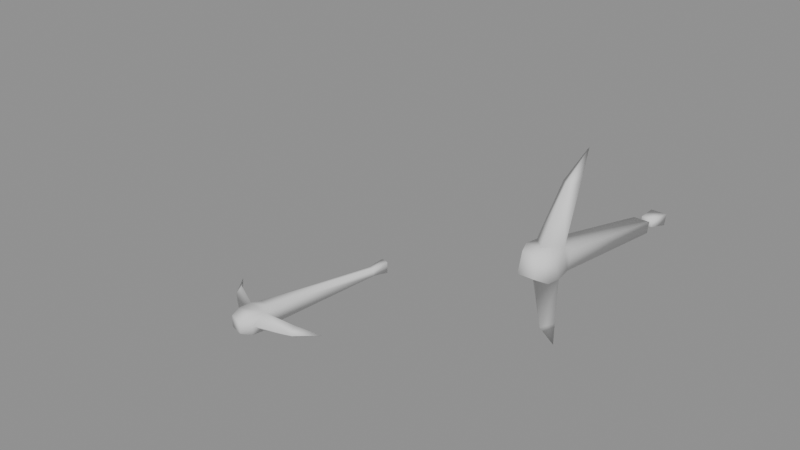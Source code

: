 # Source: iron_pickaxe.blend  (saved by Blender 5.1.30; exported with 4.5.12 LTS)
import bpy
from mathutils import Matrix  # noqa: F401  (used for matrix-valued properties, if any)

bpy.ops.wm.read_factory_settings(use_empty=True)
scene = bpy.context.scene
scene.name = 'Scene'

# ---- meshes
me_runescapemodel = bpy.data.meshes.new('runescapemodel')
me_runescapemodel.from_pydata([(-29.0, 84.0, 64.0), (-29.0, 104.0, 69.0), (-34.0, 103.0, 63.0), (-32.0, 85.0, 60.0), (-29.0, 73.0, 55.0), (-26.0, 85.0, 60.0), (-24.0, 103.0, 63.0), (-24.0, 104.0, 69.0), (-26.0, 107.0, 74.0), (-32.0, 107.0, 74.0), (-34.0, 104.0, 69.0), (-34.0, 113.0, 61.0), (-34.0, 111.0, 57.0), (-34.0, 104.0, 58.0), (-24.0, 104.0, 58.0), (-24.0, 113.0, 61.0), (-24.0, 114.0, 67.0), (-26.0, 114.0, 72.0), (-32.0, 114.0, 72.0), (-34.0, 114.0, 67.0), (-29.0, 114.0, 67.0), (-29.0, 131.0, 54.0), (-32.0, 130.0, 51.0), (-24.0, 111.0, 57.0), (-26.0, 98.0, 1.0), (-32.0, 98.0, 1.0), (-32.0, 94.0, 2.0), (-26.0, 94.0, 2.0), (-26.0, 130.0, 51.0), (-29.0, 139.0, 42.0), (-32.0, 96.0, -12.0), (-32.0, 92.0, -11.0), (-31.0, 97.0, -3.0), (-26.0, 96.0, -12.0), (-26.0, 92.0, -11.0), (-31.0, 94.0, -3.0), (-27.0, 94.0, -3.0), (-27.0, 97.0, -3.0)], [], [(0, 1, 2), (0, 2, 3), (0, 3, 4), (0, 4, 5), (0, 5, 6), (0, 6, 1), (1, 6, 7), (1, 7, 8), (1, 8, 9), (1, 9, 10), (1, 10, 2), (2, 10, 11), (2, 11, 12), (2, 12, 13), (2, 13, 6), (2, 6, 5), (2, 5, 3), (3, 5, 4), (6, 13, 14), (6, 14, 15), (6, 15, 16), (6, 16, 7), (7, 16, 17), (7, 17, 8), (8, 17, 9), (9, 17, 18), (9, 18, 19), (9, 19, 10), (10, 19, 11), (11, 19, 20), (11, 20, 21), (11, 21, 22), (11, 22, 15), (11, 15, 23), (11, 23, 12), (12, 23, 24), (12, 24, 25), (12, 25, 13), (13, 25, 26), (13, 26, 14), (14, 26, 27), (14, 27, 23), (14, 23, 15), (21, 20, 15), (21, 15, 28), (21, 28, 29), (21, 29, 22), (22, 29, 28), (22, 28, 15), (15, 20, 16), (16, 20, 17), (17, 20, 18), (18, 20, 19), (27, 24, 23), (24, 27, 26), (24, 26, 25), (30, 31, 32), (30, 32, 33), (30, 33, 34), (30, 34, 31), (31, 34, 35), (31, 35, 32), (32, 35, 36), (32, 36, 37), (32, 37, 33), (33, 37, 36), (33, 36, 34), (34, 36, 35)])
me_runescapemodel.polygons.foreach_set('use_smooth', [True] * 68)
me_runescapemodel.update()
me_runescapemodel.normals_split_custom_set([tuple(v) for v in zip(*[iter([1.765e-08, -0.4521, 0.892, 0.0, -0.8077, 0.5896, -0.8697, -0.481, -0.1111, 1.765e-08, -0.4521, 0.892, -0.8697, -0.481, -0.1111, -0.9072, -0.04764, -0.4179, 1.765e-08, -0.4521, 0.892, -0.9072, -0.04764, -0.4179, 0.0, -0.881, -0.4732, 1.765e-08, -0.4521, 0.892, 0.0, -0.881, -0.4732, 0.9072, -0.04764, -0.4179, 1.765e-08, -0.4521, 0.892, 0.9072, -0.04764, -0.4179, 0.8697, -0.481, -0.1112, 1.765e-08, -0.4521, 0.892, 0.8697, -0.481, -0.1112, 0.0, -0.8077, 0.5896, 0.0, -0.8077, 0.5896, 0.8697, -0.481, -0.1112, 0.6904, -0.6398, 0.3376, 0.0, -0.8077, 0.5896, 0.6904, -0.6398, 0.3376, 0.4673, -0.2813, 0.8382, 0.0, -0.8077, 0.5896, 0.4673, -0.2813, 0.8382, -0.459, -0.285, 0.8415, 0.0, -0.8077, 0.5896, -0.459, -0.285, 0.8415, -0.689, -0.643, 0.3343, 0.0, -0.8077, 0.5896, -0.689, -0.643, 0.3343, -0.8697, -0.481, -0.1111, -0.8697, -0.481, -0.1111, -0.689, -0.643, 0.3343, -0.8693, 0.4358, -0.2331, -0.8697, -0.481, -0.1111, -0.8693, 0.4358, -0.2331, -0.737, 0.6317, -0.2404, -0.8697, -0.481, -0.1111, -0.737, 0.6317, -0.2404, -0.754, -0.6565, -0.02007, -0.8697, -0.481, -0.1111, -0.754, -0.6565, -0.02007, 0.8697, -0.481, -0.1112, -0.8697, -0.481, -0.1111, 0.8697, -0.481, -0.1112, 0.9072, -0.04764, -0.4179, -0.8697, -0.481, -0.1111, 0.9072, -0.04764, -0.4179, -0.9072, -0.04764, -0.4179, -0.9072, -0.04764, -0.4179, 0.9072, -0.04764, -0.4179, 0.0, -0.881, -0.4732, 0.8697, -0.481, -0.1112, -0.754, -0.6565, -0.02007, 0.7541, -0.6565, -0.02016, 0.8697, -0.481, -0.1112, 0.7541, -0.6565, -0.02016, 0.8693, 0.4358, -0.2331, 0.8697, -0.481, -0.1112, 0.8693, 0.4358, -0.2331, 0.7113, 0.7001, 0.06298, 0.8697, -0.481, -0.1112, 0.7113, 0.7001, 0.06298, 0.6904, -0.6398, 0.3376, 0.6904, -0.6398, 0.3376, 0.7113, 0.7001, 0.06298, 0.456, 0.6769, 0.5778, 0.6904, -0.6398, 0.3376, 0.456, 0.6769, 0.5778, 0.4673, -0.2813, 0.8382, 0.4673, -0.2813, 0.8382, 0.456, 0.6769, 0.5778, -0.459, -0.285, 0.8415, -0.459, -0.285, 0.8415, 0.456, 0.6769, 0.5778, -0.4471, 0.682, 0.5788, -0.459, -0.285, 0.8415, -0.4471, 0.682, 0.5788, -0.7099, 0.702, 0.05731, -0.459, -0.285, 0.8415, -0.7099, 0.702, 0.05731, -0.689, -0.643, 0.3343, -0.689, -0.643, 0.3343, -0.7099, 0.702, 0.05731, -0.8693, 0.4358, -0.2331, -0.8693, 0.4358, -0.2331, -0.7099, 0.702, 0.05731, 0.0, 0.9856, 0.1692, -0.8693, 0.4358, -0.2331, 0.0, 0.9856, 0.1692, 0.0, 0.7004, 0.7137, -0.8693, 0.4358, -0.2331, 0.0, 0.7004, 0.7137, -0.937, -0.02857, -0.3482, -0.8693, 0.4358, -0.2331, -0.937, -0.02857, -0.3482, 0.8693, 0.4358, -0.2331, -0.8693, 0.4358, -0.2331, 0.8693, 0.4358, -0.2331, 0.737, 0.6316, -0.2404, -0.8693, 0.4358, -0.2331, 0.737, 0.6316, -0.2404, -0.737, 0.6317, -0.2404, -0.737, 0.6317, -0.2404, 0.737, 0.6316, -0.2404, 0.5655, 0.426, -0.7062, -0.737, 0.6317, -0.2404, 0.5655, 0.426, -0.7062, -0.5654, 0.426, -0.7063, -0.737, 0.6317, -0.2404, -0.5654, 0.426, -0.7063, -0.754, -0.6565, -0.02007, -0.754, -0.6565, -0.02007, -0.5654, 0.426, -0.7063, -0.5695, -0.6871, -0.4512, -0.754, -0.6565, -0.02007, -0.5695, -0.6871, -0.4512, 0.7541, -0.6565, -0.02016, 0.7541, -0.6565, -0.02016, -0.5695, -0.6871, -0.4512, 0.5697, -0.687, -0.4511, 0.7541, -0.6565, -0.02016, 0.5697, -0.687, -0.4511, 0.737, 0.6316, -0.2404, 0.7541, -0.6565, -0.02016, 0.737, 0.6316, -0.2404, 0.8693, 0.4358, -0.2331, 0.0, 0.7004, 0.7137, 0.0, 0.9856, 0.1692, 0.8693, 0.4358, -0.2331, 0.0, 0.7004, 0.7137, 0.8693, 0.4358, -0.2331, 0.937, -0.02857, -0.3482, 0.0, 0.7004, 0.7137, 0.937, -0.02857, -0.3482, 0.0, 0.6582, -0.7528, 0.0, 0.7004, 0.7137, 0.0, 0.6582, -0.7528, -0.937, -0.02857, -0.3482, -0.937, -0.02857, -0.3482, 0.0, 0.6582, -0.7528, 0.937, -0.02857, -0.3482, -0.937, -0.02857, -0.3482, 0.937, -0.02857, -0.3482, 0.8693, 0.4358, -0.2331, 0.8693, 0.4358, -0.2331, 0.0, 0.9856, 0.1692, 0.7113, 0.7001, 0.06298, 0.7113, 0.7001, 0.06298, 0.0, 0.9856, 0.1692, 0.456, 0.6769, 0.5778, 0.456, 0.6769, 0.5778, 0.0, 0.9856, 0.1692, -0.4471, 0.682, 0.5788, -0.4471, 0.682, 0.5788, 0.0, 0.9856, 0.1692, -0.7099, 0.702, 0.05731, 0.5697, -0.687, -0.4511, 0.5655, 0.426, -0.7062, 0.737, 0.6316, -0.2404, 0.5655, 0.426, -0.7062, 0.5697, -0.687, -0.4511, -0.5695, -0.6871, -0.4512, 0.5655, 0.426, -0.7062, -0.5695, -0.6871, -0.4512, -0.5654, 0.426, -0.7063, -0.6028, 0.4682, -0.646, -0.6117, -0.6875, -0.3913, -0.5344, 0.62, 0.5745, -0.6028, 0.4682, -0.646, -0.5344, 0.62, 0.5745, 0.6051, 0.4678, -0.6442, -0.6028, 0.4682, -0.646, 0.6051, 0.4678, -0.6442, 0.6143, -0.6862, -0.3895, -0.6028, 0.4682, -0.646, 0.6143, -0.6862, -0.3895, -0.6117, -0.6875, -0.3913, -0.6117, -0.6875, -0.3913, 0.6143, -0.6862, -0.3895, -0.5477, -0.4994, 0.6713, -0.6117, -0.6875, -0.3913, -0.5477, -0.4994, 0.6713, -0.5344, 0.62, 0.5745, -0.5344, 0.62, 0.5745, -0.5477, -0.4994, 0.6713, 0.5518, -0.4983, 0.6687, -0.5344, 0.62, 0.5745, 0.5518, -0.4983, 0.6687, 0.5377, 0.6187, 0.5728, -0.5344, 0.62, 0.5745, 0.5377, 0.6187, 0.5728, 0.6051, 0.4678, -0.6442, 0.6051, 0.4678, -0.6442, 0.5377, 0.6187, 0.5728, 0.5518, -0.4983, 0.6687, 0.6051, 0.4678, -0.6442, 0.5518, -0.4983, 0.6687, 0.6143, -0.6862, -0.3895, 0.6143, -0.6862, -0.3895, 0.5518, -0.4983, 0.6687, -0.5477, -0.4994, 0.6713])] * 3)])
me_runescapemodel_001 = bpy.data.meshes.new('runescapemodel.001')
me_runescapemodel_001.from_pydata([(23.0, 4.0, 32.0), (4.0, 4.0, 37.0), (5.0, -1.0, 31.0), (22.0, 1.0, 28.0), (34.0, 4.0, 23.0), (22.0, 7.0, 28.0), (5.0, 9.0, 31.0), (4.0, 9.0, 37.0), (1.0, 7.0, 42.0), (1.0, 1.0, 42.0), (4.0, -1.0, 37.0), (-5.0, -1.0, 29.0), (-3.0, -1.0, 25.0), (4.0, -1.0, 26.0), (4.0, 9.0, 26.0), (-5.0, 9.0, 29.0), (-6.0, 9.0, 35.0), (-6.0, 7.0, 40.0), (-6.0, 1.0, 40.0), (-6.0, -1.0, 35.0), (-6.0, 4.0, 35.0), (-23.0, 4.0, 22.0), (-22.0, 1.0, 19.0), (-3.0, 9.0, 25.0), (11.0, 6.0, -35.0), (11.0, 2.0, -35.0), (14.0, 2.0, -35.0), (14.0, 6.0, -35.0), (-22.0, 7.0, 19.0), (-31.0, 4.0, 10.0), (12.0, 7.0, -44.0), (12.0, 1.0, -44.0), (16.0, 1.0, -43.0), (16.0, 7.0, -43.0)], [], [(0, 1, 2), (0, 2, 3), (0, 3, 4), (0, 4, 5), (0, 5, 6), (0, 6, 1), (1, 6, 7), (1, 7, 8), (1, 8, 9), (1, 9, 10), (1, 10, 2), (2, 10, 11), (2, 11, 12), (2, 12, 13), (2, 13, 6), (2, 6, 5), (2, 5, 3), (3, 5, 4), (6, 13, 14), (6, 14, 15), (6, 15, 16), (6, 16, 7), (7, 16, 17), (7, 17, 8), (8, 17, 9), (9, 17, 18), (9, 18, 19), (9, 19, 10), (10, 19, 11), (11, 19, 20), (11, 20, 21), (11, 21, 22), (11, 22, 15), (11, 15, 23), (11, 23, 12), (12, 23, 24), (12, 24, 25), (12, 25, 13), (13, 25, 26), (13, 26, 14), (14, 26, 27), (14, 27, 23), (14, 23, 15), (21, 20, 15), (21, 15, 28), (21, 28, 29), (21, 29, 22), (22, 29, 28), (22, 28, 15), (15, 20, 16), (16, 20, 17), (17, 20, 18), (18, 20, 19), (27, 24, 23), (24, 27, 26), (24, 26, 25), (24, 25, 27), (24, 27, 30), (24, 30, 25), (25, 30, 31), (25, 31, 32), (25, 32, 26), (25, 26, 27), (27, 26, 33), (27, 33, 30), (30, 33, 31), (31, 33, 32), (32, 33, 26)])
me_runescapemodel_001.polygons.foreach_set('use_smooth', [True] * 68)
me_runescapemodel_001.update()
me_runescapemodel_001.normals_split_custom_set([tuple(v) for v in zip(*[iter([0.459, 1.753e-08, 0.8884, 0.8097, 0.0, 0.5869, 0.4816, -0.8695, -0.1094, 0.459, 1.753e-08, 0.8884, 0.4816, -0.8695, -0.1094, 0.04753, -0.9056, -0.4215, 0.459, 1.753e-08, 0.8884, 0.04753, -0.9056, -0.4215, 0.881, 0.0, -0.4732, 0.459, 1.753e-08, 0.8884, 0.881, 0.0, -0.4732, 0.04753, 0.9056, -0.4215, 0.459, 1.753e-08, 0.8884, 0.04753, 0.9056, -0.4215, 0.4816, 0.8695, -0.1094, 0.459, 1.753e-08, 0.8884, 0.4816, 0.8695, -0.1094, 0.8097, 0.0, 0.5869, 0.8097, 0.0, 0.5869, 0.4816, 0.8695, -0.1094, 0.6398, 0.6904, 0.3376, 0.8097, 0.0, 0.5869, 0.6398, 0.6904, 0.3376, 0.2813, 0.4673, 0.8382, 0.8097, 0.0, 0.5869, 0.2813, 0.4673, 0.8382, 0.285, -0.459, 0.8415, 0.8097, 0.0, 0.5869, 0.285, -0.459, 0.8415, 0.643, -0.689, 0.3343, 0.8097, 0.0, 0.5869, 0.643, -0.689, 0.3343, 0.4816, -0.8695, -0.1094, 0.4816, -0.8695, -0.1094, 0.643, -0.689, 0.3343, -0.4358, -0.8693, -0.2331, 0.4816, -0.8695, -0.1094, -0.4358, -0.8693, -0.2331, -0.629, -0.7378, -0.2449, 0.4816, -0.8695, -0.1094, -0.629, -0.7378, -0.2449, 0.6571, -0.7532, -0.02986, 0.4816, -0.8695, -0.1094, 0.6571, -0.7532, -0.02986, 0.4816, 0.8695, -0.1094, 0.4816, -0.8695, -0.1094, 0.4816, 0.8695, -0.1094, 0.04753, 0.9056, -0.4215, 0.4816, -0.8695, -0.1094, 0.04753, 0.9056, -0.4215, 0.04753, -0.9056, -0.4215, 0.04753, -0.9056, -0.4215, 0.04753, 0.9056, -0.4215, 0.881, 0.0, -0.4732, 0.4816, 0.8695, -0.1094, 0.6571, -0.7532, -0.02986, 0.6572, 0.7532, -0.02974, 0.4816, 0.8695, -0.1094, 0.6572, 0.7532, -0.02974, -0.4358, 0.8693, -0.2331, 0.4816, 0.8695, -0.1094, -0.4358, 0.8693, -0.2331, -0.7001, 0.7113, 0.06298, 0.4816, 0.8695, -0.1094, -0.7001, 0.7113, 0.06298, 0.6398, 0.6904, 0.3376, 0.6398, 0.6904, 0.3376, -0.7001, 0.7113, 0.06298, -0.6769, 0.456, 0.5778, 0.6398, 0.6904, 0.3376, -0.6769, 0.456, 0.5778, 0.2813, 0.4673, 0.8382, 0.2813, 0.4673, 0.8382, -0.6769, 0.456, 0.5778, 0.285, -0.459, 0.8415, 0.285, -0.459, 0.8415, -0.6769, 0.456, 0.5778, -0.682, -0.4471, 0.5788, 0.285, -0.459, 0.8415, -0.682, -0.4471, 0.5788, -0.702, -0.7099, 0.05731, 0.285, -0.459, 0.8415, -0.702, -0.7099, 0.05731, 0.643, -0.689, 0.3343, 0.643, -0.689, 0.3343, -0.702, -0.7099, 0.05731, -0.4358, -0.8693, -0.2331, -0.4358, -0.8693, -0.2331, -0.702, -0.7099, 0.05731, -0.9856, 0.0, 0.1692, -0.4358, -0.8693, -0.2331, -0.9856, 0.0, 0.1692, -0.7004, 0.0, 0.7137, -0.4358, -0.8693, -0.2331, -0.7004, 0.0, 0.7137, 0.02857, -0.937, -0.3482, -0.4358, -0.8693, -0.2331, 0.02857, -0.937, -0.3482, -0.4358, 0.8693, -0.2331, -0.4358, -0.8693, -0.2331, -0.4358, 0.8693, -0.2331, -0.6291, 0.7378, -0.2448, -0.4358, -0.8693, -0.2331, -0.6291, 0.7378, -0.2448, -0.629, -0.7378, -0.2449, -0.629, -0.7378, -0.2449, -0.6291, 0.7378, -0.2448, -0.6477, 0.7383, -0.1881, -0.629, -0.7378, -0.2449, -0.6477, 0.7383, -0.1881, -0.6476, -0.7385, -0.1875, -0.629, -0.7378, -0.2449, -0.6476, -0.7385, -0.1875, 0.6571, -0.7532, -0.02986, 0.6571, -0.7532, -0.02986, -0.6476, -0.7385, -0.1875, 0.7475, -0.6581, 0.09018, 0.6571, -0.7532, -0.02986, 0.7475, -0.6581, 0.09018, 0.6572, 0.7532, -0.02974, 0.6572, 0.7532, -0.02974, 0.7475, -0.6581, 0.09018, 0.7477, 0.6579, 0.08972, 0.6572, 0.7532, -0.02974, 0.7477, 0.6579, 0.08972, -0.6291, 0.7378, -0.2448, 0.6572, 0.7532, -0.02974, -0.6291, 0.7378, -0.2448, -0.4358, 0.8693, -0.2331, -0.7004, 0.0, 0.7137, -0.9856, 0.0, 0.1692, -0.4358, 0.8693, -0.2331, -0.7004, 0.0, 0.7137, -0.4358, 0.8693, -0.2331, 0.02857, 0.937, -0.3482, -0.7004, 0.0, 0.7137, 0.02857, 0.937, -0.3482, -0.6582, 0.0, -0.7528, -0.7004, 0.0, 0.7137, -0.6582, 0.0, -0.7528, 0.02857, -0.937, -0.3482, 0.02857, -0.937, -0.3482, -0.6582, 0.0, -0.7528, 0.02857, 0.937, -0.3482, 0.02857, -0.937, -0.3482, 0.02857, 0.937, -0.3482, -0.4358, 0.8693, -0.2331, -0.4358, 0.8693, -0.2331, -0.9856, 0.0, 0.1692, -0.7001, 0.7113, 0.06298, -0.7001, 0.7113, 0.06298, -0.9856, 0.0, 0.1692, -0.6769, 0.456, 0.5778, -0.6769, 0.456, 0.5778, -0.9856, 0.0, 0.1692, -0.682, -0.4471, 0.5788, -0.682, -0.4471, 0.5788, -0.9856, 0.0, 0.1692, -0.702, -0.7099, 0.05731, 0.7477, 0.6579, 0.08972, -0.6477, 0.7383, -0.1881, -0.6291, 0.7378, -0.2448, 0.0, 0.0, -1.0, 0.0, 0.0, -1.0, 0.0, 0.0, -1.0, 0.0, 0.0, -1.0, 0.0, 0.0, -1.0, 0.0, 0.0, -1.0, 0.0, 0.0, 1.0, 0.0, 0.0, 1.0, 0.0, 0.0, 1.0, -0.7547, 0.656, -0.01097, 0.6497, 0.7196, 0.2449, -0.4678, 0.6051, -0.6442, -0.7547, 0.656, -0.01097, -0.4678, 0.6051, -0.6442, -0.7574, -0.6529, -0.005307, -0.7574, -0.6529, -0.005307, -0.4678, 0.6051, -0.6442, -0.4682, -0.6028, -0.646, -0.7574, -0.6529, -0.005307, -0.4682, -0.6028, -0.646, 0.6875, -0.6117, -0.3913, -0.7574, -0.6529, -0.005307, 0.6875, -0.6117, -0.3913, 0.6519, -0.7151, 0.2524, 0.0, 0.0, 1.0, 0.0, 0.0, 1.0, 0.0, 0.0, 1.0, 0.6497, 0.7196, 0.2449, 0.6519, -0.7151, 0.2524, 0.6862, 0.6143, -0.3895, 0.6497, 0.7196, 0.2449, 0.6862, 0.6143, -0.3895, -0.4678, 0.6051, -0.6442, -0.4678, 0.6051, -0.6442, 0.6862, 0.6143, -0.3895, -0.4682, -0.6028, -0.646, -0.4682, -0.6028, -0.646, 0.6862, 0.6143, -0.3895, 0.6875, -0.6117, -0.3913, 0.6875, -0.6117, -0.3913, 0.6862, 0.6143, -0.3895, 0.6519, -0.7151, 0.2524])] * 3)])

# ---- objects
ob_equipped = bpy.data.objects.new('Equipped', me_runescapemodel)
ob_inventory_icon = bpy.data.objects.new('Inventory_Icon', me_runescapemodel_001)

# ---- transforms, parenting, visibility, modifiers, constraints
ob_equipped.location = (0.0, 0.0, 0.0)
ob_equipped.rotation_euler = (1.571, -0.0, 0.0)
ob_inventory_icon.location = (-200.0, 0.0, 0.0)
ob_inventory_icon.rotation_euler = (1.571, -0.0, 0.0)

# ---- collection membership
scene.collection.objects.link(ob_equipped)
scene.collection.objects.link(ob_inventory_icon)

# ---- scene / render settings (as saved in the file)
scene.frame_start = 1; scene.frame_end = 250; scene.frame_set(1)
scene.render.engine = 'BLENDER_EEVEE_NEXT'
scene.render.bake_bias = 0.0
scene.render.bake_samples = 0
scene.cycles.sampling_pattern = 'TABULATED_SOBOL'
scene.eevee.use_volume_custom_range = False
bpy.context.view_layer.update()

# ---- added for rendering (the .blend has no active camera and no usable light): camera, sun + grey world if the file has none
cam_auto = bpy.data.cameras.new('AutoCamera')
cam_auto.lens = 50.0
cam_auto.sensor_width = 36.0
cam_auto.clip_end = 4487.38
ob_auto_camera = bpy.data.objects.new('AutoCamera', cam_auto)
scene.collection.objects.link(ob_auto_camera)
ob_auto_camera.location = (128.192, -321.83, 273.554)
ob_auto_camera.rotation_euler = (1.09748, -7.21219e-08, 0.694738)
scene.camera = ob_auto_camera
light_auto_sun = bpy.data.lights.new('AutoSun', 'SUN')
light_auto_sun.energy = 3.0
light_auto_sun.angle = 0.0523599
ob_auto_sun = bpy.data.objects.new('AutoSun', light_auto_sun)
scene.collection.objects.link(ob_auto_sun)
ob_auto_sun.rotation_euler = (0.872665, 0.174533, 0.523599)
if scene.world is None:
    world_auto = bpy.data.worlds.new('AutoWorld')
    world_auto.color = (0.3, 0.3, 0.3)
    scene.world = world_auto
bpy.context.view_layer.update()
